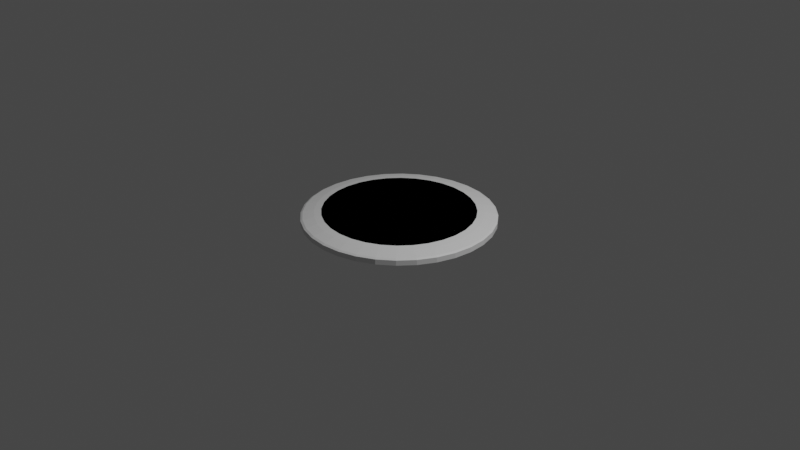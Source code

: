 # Source: helipad.blend  (saved by Blender 2.82.7; exported with 4.5.12 LTS)
import bpy
from mathutils import Matrix  # noqa: F401  (used for matrix-valued properties, if any)

bpy.ops.wm.read_factory_settings(use_empty=True)
scene = bpy.context.scene
scene.name = 'Scene'

# ---- collections
col_collection = bpy.data.collections.new('Collection'); scene.collection.children.link(col_collection)

# ---- materials (node trees are filled in below, after node groups)
mat_material = bpy.data.materials.new('Material')
mat_material.alpha_threshold = 0.0
mat_material.use_transparent_shadow = False
mat_material.line_color = (0.0, 0.0, 0.0, 1.0)

# ---- material node trees
mat_material.use_nodes = True; mat_material.node_tree.nodes.clear()
_N = mat_material.node_tree.nodes; _L = mat_material.node_tree.links
n0 = _N.new('ShaderNodeOutputMaterial'); n0.name = 'Material Output'; n0.location = (300, 300)
n1 = _N.new('ShaderNodeBsdfPrincipled'); n1.name = 'Principled BSDF'; n1.location = (10, 300)
n1.distribution = 'GGX'
n1.subsurface_method = 'BURLEY'
n1.inputs[2].default_value = 0.4
n1.inputs[3].default_value = 1.45
n1.inputs[27].default_value = (0.0, 0.0, 0.0, 1.0)
n1.inputs[28].default_value = 1.0
_L.new(n1.outputs[0], n0.inputs[0])
n0.is_active_output = True

# ---- world
world_world = bpy.data.worlds.new('World'); scene.world = world_world
world_world.use_nodes = True; world_world.node_tree.nodes.clear()
_N = world_world.node_tree.nodes; _L = world_world.node_tree.links
n0 = _N.new('ShaderNodeOutputWorld'); n0.name = 'World Output'; n0.location = (300, 300)
n1 = _N.new('ShaderNodeBackground'); n1.name = 'Background'; n1.location = (10, 300)
n1.inputs[0].default_value = (0.05088, 0.05088, 0.05088, 1.0)
_L.new(n1.outputs[0], n0.inputs[0])
n0.is_active_output = True
world_world.color = (0.05088, 0.05088, 0.05088)
world_world.use_sun_shadow = False
world_world.sun_shadow_jitter_overblur = 0.0

# ---- cameras
cam_camera = bpy.data.cameras.new('Camera')
cam_camera.clip_end = 100.0
cam_camera.ortho_scale = 7.314

# ---- lights
light_light = bpy.data.lights.new('Light', 'POINT')
light_light.transmission_factor = 0.0
light_light.energy = 1000.0
light_light.shadow_soft_size = 0.1
light_light.shadow_maximum_resolution = 0.006
light_light.use_absolute_resolution = True

# ---- meshes
me_cube = bpy.data.meshes.new('Cube')
me_cube.from_pydata([(0.191, 0.9601, 0.0669), (3.137e-09, 0.9789, 0.0669), (0.0, 1.0, 0.05521), (0.0, 1.0, 0.001665), (0.1951, 0.9808, 0.05521), (0.1951, 0.9808, 0.001665), (0.3827, 0.9239, 0.05521), (0.3827, 0.9239, 0.001665), (0.5556, 0.8315, 0.05521), (0.5556, 0.8315, 0.001665), (0.7071, 0.7071, 0.05521), (0.7071, 0.7071, 0.001665), (0.8315, 0.5556, 0.05521), (0.8315, 0.5556, 0.001665), (0.9239, 0.3827, 0.05521), (0.9239, 0.3827, 0.001665), (0.9808, 0.1951, 0.05521), (0.9808, 0.1951, 0.001665), (1.0, 7.55e-08, 0.05521), (1.0, 7.55e-08, 0.001665), (0.9808, -0.1951, 0.05521), (0.9808, -0.1951, 0.001665), (0.9239, -0.3827, 0.05521), (0.9239, -0.3827, 0.001665), (0.8315, -0.5556, 0.05521), (0.8315, -0.5556, 0.001665), (0.7071, -0.7071, 0.05521), (0.7071, -0.7071, 0.001665), (0.5556, -0.8315, 0.05521), (0.5556, -0.8315, 0.001665), (0.3827, -0.9239, 0.05521), (0.3827, -0.9239, 0.001665), (0.1951, -0.9808, 0.05521), (0.1951, -0.9808, 0.001665), (-3.258e-07, -1.0, 0.05521), (-3.258e-07, -1.0, 0.001665), (-0.1951, -0.9808, 0.05521), (-0.1951, -0.9808, 0.001665), (-0.3827, -0.9239, 0.05521), (-0.3827, -0.9239, 0.001665), (-0.5556, -0.8315, 0.05521), (-0.5556, -0.8315, 0.001665), (-0.7071, -0.7071, 0.05521), (-0.7071, -0.7071, 0.001665), (-0.8315, -0.5556, 0.05521), (-0.8315, -0.5556, 0.001665), (-0.9239, -0.3827, 0.05521), (-0.9239, -0.3827, 0.001665), (-0.9808, -0.1951, 0.05521), (-0.9808, -0.1951, 0.001665), (-1.0, 9.656e-07, 0.05521), (-1.0, 9.656e-07, 0.001665), (-0.9808, 0.1951, 0.05521), (-0.9808, 0.1951, 0.001665), (-0.9239, 0.3827, 0.05521), (-0.9239, 0.3827, 0.001665), (-0.8315, 0.5556, 0.05521), (-0.8315, 0.5556, 0.001665), (-0.7071, 0.7071, 0.05521), (-0.7071, 0.7071, 0.001665), (-0.5556, 0.8315, 0.05521), (-0.5556, 0.8315, 0.001665), (-0.3827, 0.9239, 0.05521), (-0.3827, 0.9239, 0.001665), (-0.1951, 0.9808, 0.05521), (-0.1951, 0.9808, 0.001665), (0.3746, 0.9044, 0.0669), (0.5439, 0.8139, 0.0669), (0.6922, 0.6922, 0.0669), (0.8139, 0.5439, 0.0669), (0.9044, 0.3746, 0.0669), (0.9601, 0.191, 0.0669), (0.9789, 7.932e-08, 0.0669), (0.9601, -0.191, 0.0669), (0.9044, -0.3746, 0.0669), (0.8139, -0.5439, 0.0669), (0.6922, -0.6922, 0.0669), (0.5439, -0.8139, 0.0669), (0.3746, -0.9044, 0.0669), (0.191, -0.9601, 0.0669), (-3.158e-07, -0.9789, 0.0669), (-0.191, -0.9601, 0.0669), (-0.3746, -0.9044, 0.0669), (-0.5439, -0.8139, 0.0669), (-0.6922, -0.6922, 0.0669), (-0.8139, -0.5439, 0.0669), (-0.9044, -0.3746, 0.0669), (-0.9601, -0.191, 0.0669), (-0.9789, 9.506e-07, 0.0669), (-0.9601, 0.191, 0.0669), (-0.9044, 0.3746, 0.0669), (-0.8139, 0.5439, 0.0669), (-0.6922, 0.6922, 0.0669), (-0.5439, 0.8139, 0.0669), (-0.3746, 0.9044, 0.0669), (-0.191, 0.9601, 0.0669), (0.1797, 0.9034, 0.07931), (9.384e-09, 0.9211, 0.07931), (0.3525, 0.851, 0.07931), (0.5118, 0.7659, 0.07931), (0.6513, 0.6513, 0.07931), (0.7659, 0.5118, 0.07931), (0.851, 0.3525, 0.07931), (0.9034, 0.1797, 0.07931), (0.9211, 9.197e-08, 0.07931), (0.9034, -0.1797, 0.07931), (0.851, -0.3525, 0.07931), (0.7659, -0.5118, 0.07931), (0.6513, -0.6513, 0.07931), (0.5118, -0.7659, 0.07931), (0.3525, -0.851, 0.07931), (0.1797, -0.9034, 0.07931), (-2.908e-07, -0.9211, 0.07931), (-0.1797, -0.9034, 0.07931), (-0.3525, -0.851, 0.07931), (-0.5118, -0.7659, 0.07931), (-0.6513, -0.6513, 0.07931), (-0.7659, -0.5118, 0.07931), (-0.851, -0.3525, 0.07931), (-0.9034, -0.1797, 0.07931), (-0.9211, 9.119e-07, 0.07931), (-0.9034, 0.1797, 0.07931), (-0.851, 0.3525, 0.07931), (-0.7659, 0.5118, 0.07931), (-0.6513, 0.6513, 0.07931), (-0.5118, 0.7659, 0.07931), (-0.3525, 0.851, 0.07931), (-0.1797, 0.9034, 0.07931), (0.1682, 0.8455, 0.09173), (2.695e-08, 0.8621, 0.09173), (0.3299, 0.7964, 0.09173), (0.4789, 0.7168, 0.09173), (0.6096, 0.6096, 0.09173), (0.7168, 0.4789, 0.09173), (0.7964, 0.3299, 0.09173), (0.8455, 0.1682, 0.09173), (0.8621, 1.005e-07, 0.09173), (0.8455, -0.1682, 0.09173), (0.7964, -0.3299, 0.09173), (0.7168, -0.4789, 0.09173), (0.6096, -0.6096, 0.09173), (0.4789, -0.7168, 0.09173), (0.3299, -0.7964, 0.09173), (0.1682, -0.8455, 0.09173), (-2.539e-07, -0.8621, 0.09173), (-0.1682, -0.8455, 0.09173), (-0.3299, -0.7964, 0.09173), (-0.4789, -0.7168, 0.09173), (-0.6096, -0.6096, 0.09173), (-0.7168, -0.4789, 0.09173), (-0.7964, -0.3299, 0.09173), (-0.8455, -0.1682, 0.09173), (-0.8621, 8.678e-07, 0.09173), (-0.8455, 0.1682, 0.09173), (-0.7964, 0.3299, 0.09173), (-0.7168, 0.4789, 0.09173), (-0.6096, 0.6096, 0.09173), (-0.4789, 0.7168, 0.09173), (-0.3299, 0.7964, 0.09173), (-0.1682, 0.8455, 0.09173), (0.1539, 0.7736, 0.102), (1.802e-08, 0.7888, 0.102), (0.3019, 0.7287, 0.102), (0.4382, 0.6558, 0.102), (0.5578, 0.5578, 0.102), (0.6558, 0.4382, 0.102), (0.7287, 0.3019, 0.102), (0.7736, 0.1539, 0.102), (0.7888, 1.119e-07, 0.102), (0.7736, -0.1539, 0.102), (0.7287, -0.3019, 0.102), (0.6558, -0.4382, 0.102), (0.5578, -0.5578, 0.102), (0.4382, -0.6558, 0.102), (0.3019, -0.7287, 0.102), (0.1539, -0.7736, 0.102), (-2.39e-07, -0.7888, 0.102), (-0.1539, -0.7736, 0.102), (-0.3019, -0.7287, 0.102), (-0.4382, -0.6558, 0.102), (-0.5578, -0.5578, 0.102), (-0.6558, -0.4382, 0.102), (-0.7287, -0.3019, 0.102), (-0.7736, -0.1539, 0.102), (-0.7888, 8.14e-07, 0.102), (-0.7736, 0.1539, 0.102), (-0.7287, 0.3019, 0.102), (-0.6558, 0.4382, 0.102), (-0.5578, 0.5578, 0.102), (-0.4382, 0.6559, 0.102), (-0.3019, 0.7287, 0.102), (-0.1539, 0.7736, 0.102)], [], [(77, 78, 110, 109), (64, 2, 1, 95), (2, 3, 5, 4), (85, 86, 118, 117), (26, 28, 77, 76), (4, 5, 7, 6), (88, 89, 121, 120), (42, 44, 85, 84), (6, 7, 9, 8), (80, 81, 113, 112), (58, 60, 93, 92), (8, 9, 11, 10), (72, 73, 105, 104), (4, 6, 66, 0), (10, 11, 13, 12), (1, 0, 96, 97), (20, 22, 74, 73), (12, 13, 15, 14), (91, 92, 124, 123), (36, 38, 82, 81), (14, 15, 17, 16), (83, 84, 116, 115), (52, 54, 90, 89), (16, 17, 19, 18), (75, 76, 108, 107), (14, 16, 71, 70), (18, 19, 21, 20), (67, 68, 100, 99), (30, 32, 79, 78), (20, 21, 23, 22), (86, 87, 119, 118), (46, 48, 87, 86), (22, 23, 25, 24), (78, 79, 111, 110), (62, 64, 95, 94), (24, 25, 27, 26), (70, 71, 103, 102), (8, 10, 68, 67), (26, 27, 29, 28), (94, 95, 127, 126), (24, 26, 76, 75), (28, 29, 31, 30), (89, 90, 122, 121), (40, 42, 84, 83), (30, 31, 33, 32), (95, 1, 97, 127), (56, 58, 92, 91), (32, 33, 35, 34), (81, 82, 114, 113), (18, 20, 73, 72), (34, 35, 37, 36), (73, 74, 106, 105), (34, 36, 81, 80), (36, 37, 39, 38), (0, 66, 98, 96), (50, 52, 89, 88), (38, 39, 41, 40), (92, 93, 125, 124), (12, 14, 70, 69), (40, 41, 43, 42), (84, 85, 117, 116), (2, 4, 0, 1), (42, 43, 45, 44), (76, 77, 109, 108), (28, 30, 78, 77), (44, 45, 47, 46), (68, 69, 101, 100), (44, 46, 86, 85), (46, 47, 49, 48), (87, 88, 120, 119), (60, 62, 94, 93), (48, 49, 51, 50), (79, 80, 112, 111), (6, 8, 67, 66), (50, 51, 53, 52), (71, 72, 104, 103), (22, 24, 75, 74), (52, 53, 55, 54), (90, 91, 123, 122), (38, 40, 83, 82), (54, 55, 57, 56), (82, 83, 115, 114), (54, 56, 91, 90), (56, 57, 59, 58), (74, 75, 107, 106), (16, 18, 72, 71), (58, 59, 61, 60), (102, 103, 135, 134), (32, 34, 80, 79), (60, 61, 63, 62), (5, 3, 65, 63, 61, 59, 57, 55, 53, 51, 49, 47, 45, 43, 41, 39, 37, 35, 33, 31, 29, 27, 25, 23, 21, 19, 17, 15, 13, 11, 9, 7), (66, 67, 99, 98), (62, 63, 65, 64), (69, 70, 102, 101), (10, 12, 69, 68), (64, 65, 3, 2), (48, 50, 88, 87), (93, 94, 126, 125), (131, 132, 164, 163), (115, 116, 148, 147), (101, 102, 134, 133), (114, 115, 147, 146), (127, 97, 129, 159), (100, 101, 133, 132), (113, 114, 146, 145), (126, 127, 159, 158), (99, 100, 132, 131), (112, 113, 145, 144), (125, 126, 158, 157), (98, 99, 131, 130), (111, 112, 144, 143), (124, 125, 157, 156), (96, 98, 130, 128), (110, 111, 143, 142), (123, 124, 156, 155), (97, 96, 128, 129), (109, 110, 142, 141), (122, 123, 155, 154), (108, 109, 141, 140), (121, 122, 154, 153), (107, 108, 140, 139), (120, 121, 153, 152), (106, 107, 139, 138), (119, 120, 152, 151), (105, 106, 138, 137), (118, 119, 151, 150), (104, 105, 137, 136), (117, 118, 150, 149), (103, 104, 136, 135), (116, 117, 149, 148), (161, 160, 162, 163, 164, 165, 166, 167, 168, 169, 170, 171, 172, 173, 174, 175, 176, 177, 178, 179, 180, 181, 182, 183, 184, 185, 186, 187, 188, 189, 190, 191), (144, 145, 177, 176), (157, 158, 190, 189), (130, 131, 163, 162), (143, 144, 176, 175), (156, 157, 189, 188), (128, 130, 162, 160), (142, 143, 175, 174), (155, 156, 188, 187), (129, 128, 160, 161), (141, 142, 174, 173), (154, 155, 187, 186), (140, 141, 173, 172), (153, 154, 186, 185), (139, 140, 172, 171), (152, 153, 185, 184), (138, 139, 171, 170), (151, 152, 184, 183), (137, 138, 170, 169), (150, 151, 183, 182), (136, 137, 169, 168), (149, 150, 182, 181), (135, 136, 168, 167), (148, 149, 181, 180), (134, 135, 167, 166), (147, 148, 180, 179), (133, 134, 166, 165), (146, 147, 179, 178), (159, 129, 161, 191), (132, 133, 165, 164), (145, 146, 178, 177), (158, 159, 191, 190)])
_uv = me_cube.uv_layers.new(name='UVMap')
_uv.uv.foreach_set('vector', [0.4563, 0.08077, 0.4804, 0.1067, 0.4719, 0.1135, 0.4488, 0.08888, 0.01913, 0.2367, 0.0317, 0.1938, 0.03688, 0.1957, 0.02463, 0.2378, 0.0317, 0.1938, 0.01999, 0.1893, 0.03954, 0.1478, 0.05027, 0.1539, 0.2575, 0.6045, 0.2093, 0.5871, 0.2157, 0.5727, 0.2617, 0.5891, 0.4308, 0.05464, 0.4594, 0.07745, 0.4563, 0.08077, 0.4282, 0.05845, 0.05027, 0.1539, 0.03954, 0.1478, 0.06471, 0.1103, 0.07425, 0.1178, 0.1255, 0.5331, 0.09142, 0.4981, 0.1029, 0.4884, 0.1356, 0.5216, 0.3076, 0.6212, 0.2557, 0.6108, 0.2575, 0.6045, 0.3084, 0.6146, 0.07425, 0.1178, 0.06471, 0.1103, 0.09475, 0.07746, 0.1029, 0.08621, 0.519, 0.5752, 0.4672, 0.5975, 0.4616, 0.5814, 0.5104, 0.5597, 0.02159, 0.3739, 0.0138, 0.3277, 0.01957, 0.3272, 0.0273, 0.3724, 0.1029, 0.08621, 0.09475, 0.07746, 0.1289, 0.04998, 0.1355, 0.0597, 0.2874, 0.01611, 0.3255, 0.01874, 0.3238, 0.03035, 0.2875, 0.02803, 0.05027, 0.1539, 0.07425, 0.1178, 0.07849, 0.1211, 0.05503, 0.1565, 0.1355, 0.0597, 0.1289, 0.04998, 0.1661, 0.02826, 0.1712, 0.03871, 0.03688, 0.1957, 0.05503, 0.1565, 0.06663, 0.163, 0.04951, 0.2004, 0.3262, 0.01397, 0.3635, 0.02239, 0.3622, 0.02692, 0.3255, 0.01874, 0.1712, 0.03871, 0.1661, 0.02826, 0.2056, 0.01263, 0.209, 0.02355, 0.04196, 0.4167, 0.0273, 0.3724, 0.0412, 0.3689, 0.05538, 0.4111, 0.4695, 0.6041, 0.4157, 0.6181, 0.4145, 0.6113, 0.4672, 0.5975, 0.209, 0.02355, 0.2056, 0.01263, 0.2463, 0.003249, 0.248, 0.01438, 0.3611, 0.617, 0.3084, 0.6146, 0.3103, 0.5985, 0.3606, 0.6005, 0.0867, 0.502, 0.05824, 0.4621, 0.06343, 0.4589, 0.09142, 0.4981, 0.248, 0.01438, 0.2463, 0.003249, 0.2874, 0.0001423, 0.2874, 0.01122, 0.3966, 0.04031, 0.4282, 0.05845, 0.422, 0.06773, 0.3918, 0.05059, 0.209, 0.02355, 0.248, 0.01438, 0.2488, 0.01928, 0.2105, 0.02835, 0.2874, 0.01122, 0.2874, 0.0001423, 0.3278, 0.003189, 0.3262, 0.01397, 0.1066, 0.09003, 0.1385, 0.06396, 0.1458, 0.07434, 0.1155, 0.09934, 0.4839, 0.1039, 0.5039, 0.1332, 0.5001, 0.1354, 0.4804, 0.1067, 0.3262, 0.01397, 0.3278, 0.003189, 0.3667, 0.01213, 0.3635, 0.02239, 0.2093, 0.5871, 0.165, 0.563, 0.1734, 0.55, 0.2157, 0.5727, 0.2067, 0.593, 0.1616, 0.5684, 0.165, 0.563, 0.2093, 0.5871, 0.3635, 0.02239, 0.3667, 0.01213, 0.4033, 0.02659, 0.3987, 0.0361, 0.4804, 0.1067, 0.5001, 0.1354, 0.4908, 0.1409, 0.4719, 0.1135, 0.01305, 0.2816, 0.01913, 0.2367, 0.02463, 0.2378, 0.01875, 0.2819, 0.3987, 0.0361, 0.4033, 0.02659, 0.4367, 0.04607, 0.4308, 0.05464, 0.2105, 0.02835, 0.2488, 0.01928, 0.2507, 0.03123, 0.2143, 0.04005, 0.1029, 0.08621, 0.1355, 0.0597, 0.1385, 0.06396, 0.1066, 0.09003, 0.4308, 0.05464, 0.4367, 0.04607, 0.4664, 0.06998, 0.4594, 0.07745, 0.01875, 0.2819, 0.02463, 0.2378, 0.03803, 0.2406, 0.03263, 0.2827, 0.3987, 0.0361, 0.4308, 0.05464, 0.4282, 0.05845, 0.3966, 0.04031, 0.4594, 0.07745, 0.4664, 0.06998, 0.4918, 0.09764, 0.4839, 0.1039, 0.09142, 0.4981, 0.06343, 0.4589, 0.07605, 0.4512, 0.1029, 0.4884, 0.3614, 0.6237, 0.3076, 0.6212, 0.3084, 0.6146, 0.3611, 0.617, 0.4839, 0.1039, 0.4918, 0.09764, 0.5124, 0.1283, 0.5039, 0.1332, 0.02463, 0.2378, 0.03688, 0.1957, 0.04951, 0.2004, 0.03803, 0.2406, 0.03644, 0.419, 0.02159, 0.3739, 0.0273, 0.3724, 0.04196, 0.4167, 0.5039, 0.1332, 0.5124, 0.1283, 0.5288, 0.1611, 0.5198, 0.1655, 0.4672, 0.5975, 0.4145, 0.6113, 0.4114, 0.5948, 0.4616, 0.5814, 0.2874, 0.01122, 0.3262, 0.01397, 0.3255, 0.01874, 0.2874, 0.01611, 0.5225, 0.5816, 0.5288, 0.5967, 0.4744, 0.6191, 0.4695, 0.6041, 0.3255, 0.01874, 0.3622, 0.02692, 0.3588, 0.03798, 0.3238, 0.03035, 0.5225, 0.5816, 0.4695, 0.6041, 0.4672, 0.5975, 0.519, 0.5752, 0.4695, 0.6041, 0.4744, 0.6191, 0.4184, 0.6334, 0.4157, 0.6181, 0.05503, 0.1565, 0.07849, 0.1211, 0.08884, 0.1291, 0.06663, 0.163, 0.1214, 0.5378, 0.0867, 0.502, 0.09142, 0.4981, 0.1255, 0.5331, 0.4157, 0.6181, 0.4184, 0.6334, 0.3617, 0.639, 0.3614, 0.6237, 0.0273, 0.3724, 0.01957, 0.3272, 0.03363, 0.3258, 0.0412, 0.3689, 0.1712, 0.03871, 0.209, 0.02355, 0.2105, 0.02835, 0.1734, 0.0433, 0.3614, 0.6237, 0.3617, 0.639, 0.3057, 0.6362, 0.3076, 0.6212, 0.3084, 0.6146, 0.2575, 0.6045, 0.2617, 0.5891, 0.3103, 0.5985, 0.0317, 0.1938, 0.05027, 0.1539, 0.05503, 0.1565, 0.03688, 0.1957, 0.3076, 0.6212, 0.3057, 0.6362, 0.2516, 0.6251, 0.2557, 0.6108, 0.4282, 0.05845, 0.4563, 0.08077, 0.4488, 0.08888, 0.422, 0.06773, 0.4594, 0.07745, 0.4839, 0.1039, 0.4804, 0.1067, 0.4563, 0.08077, 0.2557, 0.6108, 0.2516, 0.6251, 0.2006, 0.6063, 0.2067, 0.593, 0.1385, 0.06396, 0.1734, 0.0433, 0.179, 0.05448, 0.1458, 0.07434, 0.2557, 0.6108, 0.2067, 0.593, 0.2093, 0.5871, 0.2575, 0.6045, 0.2067, 0.593, 0.2006, 0.6063, 0.1537, 0.5804, 0.1616, 0.5684, 0.165, 0.563, 0.1255, 0.5331, 0.1356, 0.5216, 0.1734, 0.55, 0.0138, 0.3277, 0.01305, 0.2816, 0.01875, 0.2819, 0.01957, 0.3272, 0.1616, 0.5684, 0.1537, 0.5804, 0.1119, 0.5483, 0.1214, 0.5378, 0.5001, 0.1354, 0.5157, 0.1672, 0.5053, 0.171, 0.4908, 0.1409, 0.07425, 0.1178, 0.1029, 0.08621, 0.1066, 0.09003, 0.07849, 0.1211, 0.1214, 0.5378, 0.1119, 0.5483, 0.07591, 0.5109, 0.0867, 0.502, 0.2488, 0.01928, 0.2874, 0.01611, 0.2875, 0.02803, 0.2507, 0.03123, 0.3635, 0.02239, 0.3987, 0.0361, 0.3966, 0.04031, 0.3622, 0.02692, 0.0867, 0.502, 0.07591, 0.5109, 0.04642, 0.4691, 0.05824, 0.4621, 0.06343, 0.4589, 0.04196, 0.4167, 0.05538, 0.4111, 0.07605, 0.4512, 0.4157, 0.6181, 0.3614, 0.6237, 0.3611, 0.617, 0.4145, 0.6113, 0.05824, 0.4621, 0.04642, 0.4691, 0.0239, 0.4241, 0.03644, 0.419, 0.4145, 0.6113, 0.3611, 0.617, 0.3606, 0.6005, 0.4114, 0.5948, 0.05824, 0.4621, 0.03644, 0.419, 0.04196, 0.4167, 0.06343, 0.4589, 0.03644, 0.419, 0.0239, 0.4241, 0.008618, 0.377, 0.02159, 0.3739, 0.3622, 0.02692, 0.3966, 0.04031, 0.3918, 0.05059, 0.3588, 0.03798, 0.248, 0.01438, 0.2874, 0.01122, 0.2874, 0.01611, 0.2488, 0.01928, 0.02159, 0.3739, 0.008618, 0.377, 0.0007156, 0.3288, 0.0138, 0.3277, 0.2143, 0.04005, 0.2507, 0.03123, 0.2528, 0.04358, 0.2182, 0.05215, 0.5039, 0.1332, 0.5198, 0.1655, 0.5157, 0.1672, 0.5001, 0.1354, 0.0138, 0.3277, 0.0007156, 0.3288, 0.0001423, 0.2808, 0.01305, 0.2816, 0.6144, 0.4184, 0.5816, 0.3856, 0.5559, 0.347, 0.5381, 0.3042, 0.5291, 0.2587, 0.5291, 0.2123, 0.5381, 0.1669, 0.5559, 0.124, 0.5816, 0.08548, 0.6144, 0.05269, 0.653, 0.02693, 0.6958, 0.009188, 0.7413, 0.0001424, 0.7877, 0.0001423, 0.8331, 0.009188, 0.876, 0.02693, 0.9145, 0.05269, 0.9473, 0.08548, 0.9731, 0.124, 0.9908, 0.1669, 0.9999, 0.2123, 0.9999, 0.2587, 0.9908, 0.3042, 0.9731, 0.347, 0.9473, 0.3856, 0.9145, 0.4184, 0.876, 0.4441, 0.8331, 0.4619, 0.7877, 0.4709, 0.7413, 0.4709, 0.6958, 0.4619, 0.653, 0.4441, 0.07849, 0.1211, 0.1066, 0.09003, 0.1155, 0.09934, 0.08884, 0.1291, 0.01305, 0.2816, 0.0001423, 0.2808, 0.006688, 0.2339, 0.01913, 0.2367, 0.1734, 0.0433, 0.2105, 0.02835, 0.2143, 0.04005, 0.179, 0.05448, 0.1355, 0.0597, 0.1712, 0.03871, 0.1734, 0.0433, 0.1385, 0.06396, 0.01913, 0.2367, 0.006688, 0.2339, 0.01999, 0.1893, 0.0317, 0.1938, 0.1616, 0.5684, 0.1214, 0.5378, 0.1255, 0.5331, 0.165, 0.563, 0.01957, 0.3272, 0.01875, 0.2819, 0.03263, 0.2827, 0.03363, 0.3258, 0.1247, 0.1089, 0.1534, 0.08504, 0.1629, 0.09833, 0.1363, 0.1208, 0.3606, 0.6005, 0.3103, 0.5985, 0.3122, 0.5818, 0.36, 0.5835, 0.179, 0.05448, 0.2143, 0.04005, 0.2182, 0.05215, 0.1848, 0.06602, 0.4114, 0.5948, 0.3606, 0.6005, 0.36, 0.5835, 0.4082, 0.5778, 0.03803, 0.2406, 0.04951, 0.2004, 0.06261, 0.2052, 0.05191, 0.2434, 0.1458, 0.07434, 0.179, 0.05448, 0.1848, 0.06602, 0.1534, 0.08504, 0.4616, 0.5814, 0.4114, 0.5948, 0.4082, 0.5778, 0.4557, 0.5648, 0.03263, 0.2827, 0.03803, 0.2406, 0.05191, 0.2434, 0.047, 0.2834, 0.1155, 0.09934, 0.1458, 0.07434, 0.1534, 0.08504, 0.1247, 0.1089, 0.5104, 0.5597, 0.4616, 0.5814, 0.4557, 0.5648, 0.5014, 0.544, 0.03363, 0.3258, 0.03263, 0.2827, 0.047, 0.2834, 0.04817, 0.3243, 0.08884, 0.1291, 0.1155, 0.09934, 0.1247, 0.1089, 0.09958, 0.1373, 0.4908, 0.1409, 0.5053, 0.171, 0.4947, 0.1749, 0.4811, 0.1465, 0.0412, 0.3689, 0.03363, 0.3258, 0.04817, 0.3243, 0.05558, 0.3652, 0.06663, 0.163, 0.08884, 0.1291, 0.09958, 0.1373, 0.07868, 0.1696, 0.4719, 0.1135, 0.4908, 0.1409, 0.4811, 0.1465, 0.4631, 0.1205, 0.05538, 0.4111, 0.0412, 0.3689, 0.05558, 0.3652, 0.06925, 0.4052, 0.04951, 0.2004, 0.06663, 0.163, 0.07868, 0.1696, 0.06261, 0.2052, 0.4488, 0.08888, 0.4719, 0.1135, 0.4631, 0.1205, 0.4411, 0.09731, 0.07605, 0.4512, 0.05538, 0.4111, 0.06925, 0.4052, 0.08908, 0.4432, 0.422, 0.06773, 0.4488, 0.08888, 0.4411, 0.09731, 0.4155, 0.07737, 0.1029, 0.4884, 0.07605, 0.4512, 0.08908, 0.4432, 0.1148, 0.4783, 0.3918, 0.05059, 0.422, 0.06773, 0.4155, 0.07737, 0.3868, 0.06125, 0.1356, 0.5216, 0.1029, 0.4884, 0.1148, 0.4783, 0.1459, 0.5097, 0.3588, 0.03798, 0.3918, 0.05059, 0.3868, 0.06125, 0.3554, 0.04945, 0.1734, 0.55, 0.1356, 0.5216, 0.1459, 0.5097, 0.182, 0.5364, 0.3238, 0.03035, 0.3588, 0.03798, 0.3554, 0.04945, 0.3222, 0.04238, 0.2157, 0.5727, 0.1734, 0.55, 0.182, 0.5364, 0.2223, 0.5578, 0.2875, 0.02803, 0.3238, 0.03035, 0.3222, 0.04238, 0.2877, 0.04036, 0.2617, 0.5891, 0.2157, 0.5727, 0.2223, 0.5578, 0.266, 0.5731, 0.2507, 0.03123, 0.2875, 0.02803, 0.2877, 0.04036, 0.2528, 0.04358, 0.3103, 0.5985, 0.2617, 0.5891, 0.266, 0.5731, 0.3122, 0.5818, 0.5502, 0.7448, 0.5362, 0.711, 0.5291, 0.6751, 0.5291, 0.6386, 0.5362, 0.6027, 0.5502, 0.5689, 0.5705, 0.5385, 0.5964, 0.5126, 0.6268, 0.4923, 0.6606, 0.4783, 0.6965, 0.4712, 0.733, 0.4712, 0.7689, 0.4783, 0.8027, 0.4923, 0.8331, 0.5126, 0.859, 0.5385, 0.8793, 0.5689, 0.8933, 0.6027, 0.9004, 0.6386, 0.9004, 0.6751, 0.8933, 0.711, 0.8793, 0.7448, 0.859, 0.7752, 0.8331, 0.8011, 0.8027, 0.8214, 0.7689, 0.8354, 0.733, 0.8425, 0.6965, 0.8425, 0.6606, 0.8354, 0.6268, 0.8214, 0.5964, 0.8011, 0.5705, 0.7752, 0.5014, 0.544, 0.4557, 0.5648, 0.4482, 0.5442, 0.4903, 0.5248, 0.04817, 0.3243, 0.047, 0.2834, 0.06493, 0.2842, 0.06629, 0.3224, 0.09958, 0.1373, 0.1247, 0.1089, 0.1363, 0.1208, 0.113, 0.1475, 0.4811, 0.1465, 0.4947, 0.1749, 0.4816, 0.1797, 0.4691, 0.1535, 0.05558, 0.3652, 0.04817, 0.3243, 0.06629, 0.3224, 0.07348, 0.3605, 0.07868, 0.1696, 0.09958, 0.1373, 0.113, 0.1475, 0.09374, 0.1777, 0.4631, 0.1205, 0.4811, 0.1465, 0.4691, 0.1535, 0.4523, 0.1294, 0.06925, 0.4052, 0.05558, 0.3652, 0.07348, 0.3605, 0.08651, 0.3977, 0.06261, 0.2052, 0.07868, 0.1696, 0.09374, 0.1777, 0.07898, 0.2111, 0.4411, 0.09731, 0.4631, 0.1205, 0.4523, 0.1294, 0.4316, 0.1079, 0.08908, 0.4432, 0.06925, 0.4052, 0.08651, 0.3977, 0.1053, 0.4331, 0.4155, 0.07737, 0.4411, 0.09731, 0.4316, 0.1079, 0.4076, 0.08943, 0.1148, 0.4783, 0.08908, 0.4432, 0.1053, 0.4331, 0.1295, 0.4657, 0.3868, 0.06125, 0.4155, 0.07737, 0.4076, 0.08943, 0.3806, 0.07457, 0.1459, 0.5097, 0.1148, 0.4783, 0.1295, 0.4657, 0.1588, 0.4948, 0.3554, 0.04945, 0.3868, 0.06125, 0.3806, 0.07457, 0.3513, 0.06377, 0.182, 0.5364, 0.1459, 0.5097, 0.1588, 0.4948, 0.1926, 0.5195, 0.3222, 0.04238, 0.3554, 0.04945, 0.3513, 0.06377, 0.3202, 0.05739, 0.2223, 0.5578, 0.182, 0.5364, 0.1926, 0.5195, 0.2304, 0.5392, 0.2877, 0.04036, 0.3222, 0.04238, 0.3202, 0.05739, 0.288, 0.05573, 0.266, 0.5731, 0.2223, 0.5578, 0.2304, 0.5392, 0.2713, 0.5532, 0.2528, 0.04358, 0.2877, 0.04036, 0.288, 0.05573, 0.2554, 0.05897, 0.3122, 0.5818, 0.266, 0.5731, 0.2713, 0.5532, 0.3145, 0.561, 0.2182, 0.05215, 0.2528, 0.04358, 0.2554, 0.05897, 0.2232, 0.06719, 0.36, 0.5835, 0.3122, 0.5818, 0.3145, 0.561, 0.3591, 0.5622, 0.1848, 0.06602, 0.2182, 0.05215, 0.2232, 0.06719, 0.1921, 0.08036, 0.4082, 0.5778, 0.36, 0.5835, 0.3591, 0.5622, 0.404, 0.5567, 0.05191, 0.2434, 0.06261, 0.2052, 0.07898, 0.2111, 0.06925, 0.2468, 0.1534, 0.08504, 0.1848, 0.06602, 0.1921, 0.08036, 0.1629, 0.09833, 0.4557, 0.5648, 0.4082, 0.5778, 0.404, 0.5567, 0.4482, 0.5442, 0.047, 0.2834, 0.05191, 0.2434, 0.06925, 0.2468, 0.06493, 0.2842])
me_cube.materials.append(mat_material)
me_cube.use_remesh_preserve_volume = False
me_cube.use_remesh_preserve_attributes = False
me_cube.use_mirror_vertex_groups = False
me_cube.update()
me_cube_001 = bpy.data.meshes.new('Cube.001')
me_cube_001.from_pydata([(0.191, 0.9601, 0.0669), (3.137e-09, 0.9789, 0.0669), (0.0, 1.0, 0.001665), (0.1951, 0.9808, 0.001665), (0.3827, 0.9239, 0.001665), (0.5556, 0.8315, 0.001665), (0.7071, 0.7071, 0.001665), (0.8315, 0.5556, 0.001665), (0.9239, 0.3827, 0.001665), (0.9808, 0.1951, 0.001665), (1.0, 7.55e-08, 0.001665), (0.9808, -0.1951, 0.001665), (0.9239, -0.3827, 0.001665), (0.8315, -0.5556, 0.001665), (0.7071, -0.7071, 0.001665), (0.5556, -0.8315, 0.001665), (0.3827, -0.9239, 0.001665), (0.1951, -0.9808, 0.001665), (-3.258e-07, -1.0, 0.001665), (-0.1951, -0.9808, 0.001665), (-0.3827, -0.9239, 0.001665), (-0.5556, -0.8315, 0.001665), (-0.7071, -0.7071, 0.001665), (-0.8315, -0.5556, 0.001665), (-0.9239, -0.3827, 0.001665), (-0.9808, -0.1951, 0.001665), (-1.0, 9.656e-07, 0.001665), (-0.9808, 0.1951, 0.001665), (-0.9239, 0.3827, 0.001665), (-0.8315, 0.5556, 0.001665), (-0.7071, 0.7071, 0.001665), (-0.5556, 0.8315, 0.001665), (-0.3827, 0.9239, 0.001665), (-0.1951, 0.9808, 0.001665), (0.3746, 0.9044, 0.0669), (0.5439, 0.8139, 0.0669), (0.6922, 0.6922, 0.0669), (0.8139, 0.5439, 0.0669), (0.9044, 0.3746, 0.0669), (0.9601, 0.191, 0.0669), (0.9789, 7.932e-08, 0.0669), (0.9601, -0.191, 0.0669), (0.9044, -0.3746, 0.0669), (0.8139, -0.5439, 0.0669), (0.6922, -0.6922, 0.0669), (0.5439, -0.8139, 0.0669), (0.3746, -0.9044, 0.0669), (0.191, -0.9601, 0.0669), (-3.158e-07, -0.9789, 0.0669), (-0.191, -0.9601, 0.0669), (-0.3746, -0.9044, 0.0669), (-0.5439, -0.8139, 0.0669), (-0.6922, -0.6922, 0.0669), (-0.8139, -0.5439, 0.0669), (-0.9044, -0.3746, 0.0669), (-0.9601, -0.191, 0.0669), (-0.9789, 9.506e-07, 0.0669), (-0.9601, 0.191, 0.0669), (-0.9044, 0.3746, 0.0669), (-0.8139, 0.5439, 0.0669), (-0.6922, 0.6922, 0.0669), (-0.5439, 0.8139, 0.0669), (-0.3746, 0.9044, 0.0669), (-0.191, 0.9601, 0.0669), (0.1539, 0.7736, 0.102), (1.802e-08, 0.7888, 0.102), (0.3019, 0.7287, 0.102), (0.4382, 0.6558, 0.102), (0.5578, 0.5578, 0.102), (0.6558, 0.4382, 0.102), (0.7287, 0.3019, 0.102), (0.7736, 0.1539, 0.102), (0.7888, 1.119e-07, 0.102), (0.7736, -0.1539, 0.102), (0.7287, -0.3019, 0.102), (0.6558, -0.4382, 0.102), (0.5578, -0.5578, 0.102), (0.4382, -0.6558, 0.102), (0.3019, -0.7287, 0.102), (0.1539, -0.7736, 0.102), (-2.39e-07, -0.7888, 0.102), (-0.1539, -0.7736, 0.102), (-0.3019, -0.7287, 0.102), (-0.4382, -0.6558, 0.102), (-0.5578, -0.5578, 0.102), (-0.6558, -0.4382, 0.102), (-0.7287, -0.3019, 0.102), (-0.7736, -0.1539, 0.102), (-0.7888, 8.14e-07, 0.102), (-0.7736, 0.1539, 0.102), (-0.7287, 0.3019, 0.102), (-0.6558, 0.4382, 0.102), (-0.5578, 0.5578, 0.102), (-0.4382, 0.6559, 0.102), (-0.3019, 0.7287, 0.102), (-0.1539, 0.7736, 0.102)], [], [(4, 34, 0, 3), (46, 45, 15, 16), (5, 35, 34, 4), (54, 53, 23, 24), (36, 35, 5, 6), (61, 31, 32, 62), (7, 37, 36, 6), (8, 38, 37, 7), (1, 65, 95, 63), (13, 43, 42, 12), (9, 39, 38, 8), (21, 51, 50, 20), (10, 40, 39, 9), (59, 58, 28, 29), (41, 40, 10, 11), (41, 11, 12, 42), (18, 48, 47, 17), (26, 56, 55, 25), (44, 43, 13, 14), (63, 33, 2, 1), (44, 14, 15, 45), (46, 16, 17, 47), (52, 22, 23, 53), (60, 30, 31, 61), (49, 48, 18, 19), (49, 19, 20, 50), (57, 27, 28, 58), (21, 22, 52, 51), (54, 24, 25, 55), (62, 32, 33, 63), (26, 27, 57, 56), (59, 29, 30, 60), (3, 2, 33, 32, 31, 30, 29, 28, 27, 26, 25, 24, 23, 22, 21, 20, 19, 18, 17, 16, 15, 14, 13, 12, 11, 10, 9, 8, 7, 6, 5, 4), (35, 67, 66, 34), (65, 64, 66, 67, 68, 69, 70, 71, 72, 73, 74, 75, 76, 77, 78, 79, 80, 81, 82, 83, 84, 85, 86, 87, 88, 89, 90, 91, 92, 93, 94, 95), (48, 80, 79, 47), (61, 93, 92, 60), (34, 66, 64, 0), (47, 79, 78, 46), (60, 92, 91, 59), (0, 64, 65, 1), (46, 78, 77, 45), (59, 91, 90, 58), (45, 77, 76, 44), (58, 90, 89, 57), (44, 76, 75, 43), (57, 89, 88, 56), (43, 75, 74, 42), (56, 88, 87, 55), (42, 74, 73, 41), (55, 87, 86, 54), (41, 73, 72, 40), (54, 86, 85, 53), (40, 72, 71, 39), (53, 85, 84, 52), (39, 71, 70, 38), (52, 84, 83, 51), (38, 70, 69, 37), (51, 83, 82, 50), (37, 69, 68, 36), (50, 82, 81, 49), (63, 95, 94, 62), (36, 68, 67, 35), (49, 81, 80, 48), (62, 94, 93, 61), (3, 0, 1, 2)])
_uv = me_cube_001.uv_layers.new(name='UVMap')
_uv.uv.foreach_set('vector', [0.06471, 0.1103, 0.07849, 0.1211, 0.05503, 0.1565, 0.03954, 0.1478, 0.4804, 0.1067, 0.4563, 0.08077, 0.4664, 0.06998, 0.4918, 0.09764, 0.09475, 0.07746, 0.1066, 0.09003, 0.07849, 0.1211, 0.06471, 0.1103, 0.2093, 0.5871, 0.2575, 0.6045, 0.2516, 0.6251, 0.2006, 0.6063, 0.1385, 0.06396, 0.1066, 0.09003, 0.09475, 0.07746, 0.1289, 0.04998, 0.01957, 0.3272, 0.0007156, 0.3288, 0.0001423, 0.2808, 0.01875, 0.2819, 0.1661, 0.02826, 0.1734, 0.0433, 0.1385, 0.06396, 0.1289, 0.04998, 0.2056, 0.01263, 0.2105, 0.02835, 0.1734, 0.0433, 0.1661, 0.02826, 0.03688, 0.1957, 0.07898, 0.2111, 0.06925, 0.2468, 0.02463, 0.2378, 0.4033, 0.02659, 0.3966, 0.04031, 0.3622, 0.02692, 0.3667, 0.01213, 0.2463, 0.003249, 0.2488, 0.01928, 0.2105, 0.02835, 0.2056, 0.01263, 0.3617, 0.639, 0.3611, 0.617, 0.4145, 0.6113, 0.4184, 0.6334, 0.2874, 0.0001423, 0.2874, 0.01611, 0.2488, 0.01928, 0.2463, 0.003249, 0.04196, 0.4167, 0.06343, 0.4589, 0.04642, 0.4691, 0.0239, 0.4241, 0.3255, 0.01874, 0.2874, 0.01611, 0.2874, 0.0001423, 0.3278, 0.003189, 0.3255, 0.01874, 0.3278, 0.003189, 0.3667, 0.01213, 0.3622, 0.02692, 0.5288, 0.1611, 0.5157, 0.1672, 0.5001, 0.1354, 0.5124, 0.1283, 0.1119, 0.5483, 0.1255, 0.5331, 0.165, 0.563, 0.1537, 0.5804, 0.4282, 0.05845, 0.3966, 0.04031, 0.4033, 0.02659, 0.4367, 0.04607, 0.02463, 0.2378, 0.006688, 0.2339, 0.01999, 0.1893, 0.03688, 0.1957, 0.4282, 0.05845, 0.4367, 0.04607, 0.4664, 0.06998, 0.4563, 0.08077, 0.4804, 0.1067, 0.4918, 0.09764, 0.5124, 0.1283, 0.5001, 0.1354, 0.3084, 0.6146, 0.3057, 0.6362, 0.2516, 0.6251, 0.2575, 0.6045, 0.0273, 0.3724, 0.008618, 0.377, 0.0007156, 0.3288, 0.01957, 0.3272, 0.4672, 0.5975, 0.519, 0.5752, 0.5288, 0.5967, 0.4744, 0.6191, 0.4672, 0.5975, 0.4744, 0.6191, 0.4184, 0.6334, 0.4145, 0.6113, 0.09142, 0.4981, 0.07591, 0.5109, 0.04642, 0.4691, 0.06343, 0.4589, 0.3617, 0.639, 0.3057, 0.6362, 0.3084, 0.6146, 0.3611, 0.617, 0.2093, 0.5871, 0.2006, 0.6063, 0.1537, 0.5804, 0.165, 0.563, 0.01875, 0.2819, 0.0001423, 0.2808, 0.006688, 0.2339, 0.02463, 0.2378, 0.1119, 0.5483, 0.07591, 0.5109, 0.09142, 0.4981, 0.1255, 0.5331, 0.04196, 0.4167, 0.0239, 0.4241, 0.008618, 0.377, 0.0273, 0.3724, 0.6144, 0.4184, 0.5816, 0.3856, 0.5559, 0.347, 0.5381, 0.3042, 0.5291, 0.2587, 0.5291, 0.2123, 0.5381, 0.1669, 0.5559, 0.124, 0.5816, 0.08548, 0.6144, 0.05269, 0.653, 0.02693, 0.6958, 0.009188, 0.7413, 0.0001424, 0.7877, 0.0001423, 0.8331, 0.009188, 0.876, 0.02693, 0.9145, 0.05269, 0.9473, 0.08548, 0.9731, 0.124, 0.9908, 0.1669, 0.9999, 0.2123, 0.9999, 0.2587, 0.9908, 0.3042, 0.9731, 0.347, 0.9473, 0.3856, 0.9145, 0.4184, 0.876, 0.4441, 0.8331, 0.4619, 0.7877, 0.4709, 0.7413, 0.4709, 0.6958, 0.4619, 0.653, 0.4441, 0.1066, 0.09003, 0.1363, 0.1208, 0.113, 0.1475, 0.07849, 0.1211, 0.5502, 0.7448, 0.5362, 0.711, 0.5291, 0.6751, 0.5291, 0.6386, 0.5362, 0.6027, 0.5502, 0.5689, 0.5705, 0.5385, 0.5964, 0.5126, 0.6268, 0.4923, 0.6606, 0.4783, 0.6965, 0.4712, 0.733, 0.4712, 0.7689, 0.4783, 0.8027, 0.4923, 0.8331, 0.5126, 0.859, 0.5385, 0.8793, 0.5689, 0.8933, 0.6027, 0.9004, 0.6386, 0.9004, 0.6751, 0.8933, 0.711, 0.8793, 0.7448, 0.859, 0.7752, 0.8331, 0.8011, 0.8027, 0.8214, 0.7689, 0.8354, 0.733, 0.8425, 0.6965, 0.8425, 0.6606, 0.8354, 0.6268, 0.8214, 0.5964, 0.8011, 0.5705, 0.7752, 0.5157, 0.1672, 0.4816, 0.1797, 0.4691, 0.1535, 0.5001, 0.1354, 0.01957, 0.3272, 0.06629, 0.3224, 0.07348, 0.3605, 0.0273, 0.3724, 0.07849, 0.1211, 0.113, 0.1475, 0.09374, 0.1777, 0.05503, 0.1565, 0.5001, 0.1354, 0.4691, 0.1535, 0.4523, 0.1294, 0.4804, 0.1067, 0.0273, 0.3724, 0.07348, 0.3605, 0.08651, 0.3977, 0.04196, 0.4167, 0.05503, 0.1565, 0.09374, 0.1777, 0.07898, 0.2111, 0.03688, 0.1957, 0.4804, 0.1067, 0.4523, 0.1294, 0.4316, 0.1079, 0.4563, 0.08077, 0.04196, 0.4167, 0.08651, 0.3977, 0.1053, 0.4331, 0.06343, 0.4589, 0.4563, 0.08077, 0.4316, 0.1079, 0.4076, 0.08943, 0.4282, 0.05845, 0.06343, 0.4589, 0.1053, 0.4331, 0.1295, 0.4657, 0.09142, 0.4981, 0.4282, 0.05845, 0.4076, 0.08943, 0.3806, 0.07457, 0.3966, 0.04031, 0.09142, 0.4981, 0.1295, 0.4657, 0.1588, 0.4948, 0.1255, 0.5331, 0.3966, 0.04031, 0.3806, 0.07457, 0.3513, 0.06377, 0.3622, 0.02692, 0.1255, 0.5331, 0.1588, 0.4948, 0.1926, 0.5195, 0.165, 0.563, 0.3622, 0.02692, 0.3513, 0.06377, 0.3202, 0.05739, 0.3255, 0.01874, 0.165, 0.563, 0.1926, 0.5195, 0.2304, 0.5392, 0.2093, 0.5871, 0.3255, 0.01874, 0.3202, 0.05739, 0.288, 0.05573, 0.2874, 0.01611, 0.2093, 0.5871, 0.2304, 0.5392, 0.2713, 0.5532, 0.2575, 0.6045, 0.2874, 0.01611, 0.288, 0.05573, 0.2554, 0.05897, 0.2488, 0.01928, 0.2575, 0.6045, 0.2713, 0.5532, 0.3145, 0.561, 0.3084, 0.6146, 0.2488, 0.01928, 0.2554, 0.05897, 0.2232, 0.06719, 0.2105, 0.02835, 0.3084, 0.6146, 0.3145, 0.561, 0.3591, 0.5622, 0.3611, 0.617, 0.2105, 0.02835, 0.2232, 0.06719, 0.1921, 0.08036, 0.1734, 0.0433, 0.3611, 0.617, 0.3591, 0.5622, 0.404, 0.5567, 0.4145, 0.6113, 0.1734, 0.0433, 0.1921, 0.08036, 0.1629, 0.09833, 0.1385, 0.06396, 0.4145, 0.6113, 0.404, 0.5567, 0.4482, 0.5442, 0.4672, 0.5975, 0.02463, 0.2378, 0.06925, 0.2468, 0.06493, 0.2842, 0.01875, 0.2819, 0.1385, 0.06396, 0.1629, 0.09833, 0.1363, 0.1208, 0.1066, 0.09003, 0.4672, 0.5975, 0.4482, 0.5442, 0.4903, 0.5248, 0.519, 0.5752, 0.01875, 0.2819, 0.06493, 0.2842, 0.06629, 0.3224, 0.01957, 0.3272, 0.03954, 0.1478, 0.05503, 0.1565, 0.03688, 0.1957, 0.01999, 0.1893])
me_cube_001.materials.append(mat_material)
me_cube_001.use_remesh_preserve_volume = False
me_cube_001.use_remesh_preserve_attributes = False
me_cube_001.use_mirror_vertex_groups = False
me_cube_001.update()

# ---- objects
ob_helipad = bpy.data.objects.new('helipad', me_cube)
ob_light = bpy.data.objects.new('Light', light_light)
ob_camera = bpy.data.objects.new('Camera', cam_camera)
ob_cube_001 = bpy.data.objects.new('Cube.001', me_cube_001)

# ---- transforms, parenting, visibility, modifiers, constraints
ob_helipad.location = (0.0, 0.0, 0.0)
ob_helipad.lock_rotations_4d = False
ob_helipad.empty_display_type = 'ARROWS'
ob_helipad.lineart.crease_threshold = 0.0
ob_light.location = (4.076, 1.005, 5.904)
ob_light.rotation_euler = (0.6503, 0.05522, 1.866)
ob_light.lock_rotations_4d = False
ob_light.empty_display_type = 'ARROWS'
ob_light.color = (0.0, 0.0, 0.0, 0.0)
ob_light.lineart.crease_threshold = 0.0
ob_camera.location = (7.359, -6.926, 4.958)
ob_camera.rotation_euler = (1.109, 0.0, 0.8149)
ob_camera.lock_rotations_4d = False
ob_camera.empty_display_type = 'ARROWS'
ob_camera.color = (0.0, 0.0, 0.0, 0.0)
ob_camera.display_type = 'WIRE'
ob_camera.lineart.crease_threshold = 0.0
ob_cube_001.location = (0.0, 0.0, 0.0)
ob_cube_001.lock_rotations_4d = False
ob_cube_001.empty_display_type = 'ARROWS'
ob_cube_001.lineart.crease_threshold = 0.0

# ---- collection membership
col_collection.objects.link(ob_helipad)
col_collection.objects.link(ob_light)
col_collection.objects.link(ob_camera)
col_collection.objects.link(ob_cube_001)

# ---- scene / render settings (as saved in the file)
scene.camera = ob_camera
scene.frame_start = 1; scene.frame_end = 250; scene.frame_set(1)
scene.render.engine = 'BLENDER_EEVEE_NEXT'
scene.cycles.use_denoising = False
scene.cycles.samples = 128
scene.cycles.sampling_pattern = 'TABULATED_SOBOL'
scene.cycles.use_adaptive_sampling = False
scene.cycles.use_light_tree = False
scene.view_settings.view_transform = 'Filmic'
bpy.context.view_layer.update()
